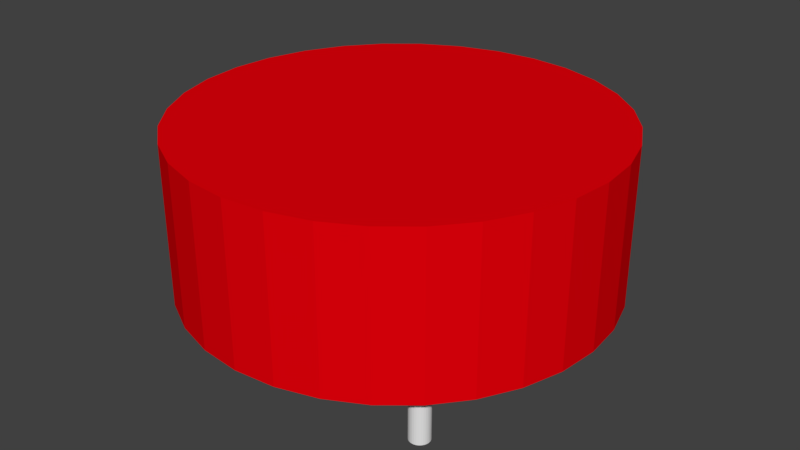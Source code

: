 # Source: dining_table.blend  (saved by Blender 2.78.0; exported with 4.5.12 LTS)
import bpy
from mathutils import Matrix  # noqa: F401  (used for matrix-valued properties, if any)

bpy.ops.wm.read_factory_settings(use_empty=True)
scene = bpy.context.scene
scene.name = 'Scene'

# ---- collections
col_collection_1 = bpy.data.collections.new('Collection 1'); scene.collection.children.link(col_collection_1)

# ---- materials (node trees are filled in below, after node groups)
mat_table_cover = bpy.data.materials.new('Table cover')
mat_table_cover.alpha_threshold = 0.0
mat_table_cover.use_transparent_shadow = False
mat_table_cover.diffuse_color = (0.8, 0.0, 0.003465, 1.0)
mat_table_cover.roughness = 0.5
mat_table_leg = bpy.data.materials.new('Table leg')
mat_table_leg.alpha_threshold = 0.0
mat_table_leg.use_transparent_shadow = False
mat_table_leg.roughness = 0.5

# ---- material node trees

# ---- world
world_world = bpy.data.worlds.new('World'); scene.world = world_world
world_world.color = (0.05088, 0.05088, 0.05088)
world_world.use_sun_shadow = False
world_world.sun_shadow_jitter_overblur = 0.0
world_world.cycles.sampling_method = 'MANUAL'

# ---- meshes
me_cylinder_004 = bpy.data.meshes.new('Cylinder.004')
me_cylinder_004.from_pydata([(-25.42, 26.42, -1.0), (-25.42, 26.42, 1.0), (-25.23, 26.4, -1.0), (-25.23, 26.4, 1.0), (-25.04, 26.34, -1.0), (-25.04, 26.34, 1.0), (-24.86, 26.25, -1.0), (-24.86, 26.25, 1.0), (-24.71, 26.13, -1.0), (-24.71, 26.13, 1.0), (-24.59, 25.98, -1.0), (-24.59, 25.98, 1.0), (-24.5, 25.8, -1.0), (-24.5, 25.8, 1.0), (-24.44, 25.62, -1.0), (-24.44, 25.62, 1.0), (-24.42, 25.42, -1.0), (-24.42, 25.42, 1.0), (-24.44, 25.23, -1.0), (-24.44, 25.23, 1.0), (-24.5, 25.04, -1.0), (-24.5, 25.04, 1.0), (-24.59, 24.86, -1.0), (-24.59, 24.86, 1.0), (-24.71, 24.71, -1.0), (-24.71, 24.71, 1.0), (-24.86, 24.59, -1.0), (-24.86, 24.59, 1.0), (-25.04, 24.5, -1.0), (-25.04, 24.5, 1.0), (-25.23, 24.44, -1.0), (-25.23, 24.44, 1.0), (-25.42, 24.42, -1.0), (-25.42, 24.42, 1.0), (-25.62, 24.44, -1.0), (-25.62, 24.44, 1.0), (-25.8, 24.5, -1.0), (-25.8, 24.5, 1.0), (-25.98, 24.59, -1.0), (-25.98, 24.59, 1.0), (-26.13, 24.71, -1.0), (-26.13, 24.71, 1.0), (-26.25, 24.86, -1.0), (-26.25, 24.86, 1.0), (-26.34, 25.04, -1.0), (-26.34, 25.04, 1.0), (-26.4, 25.23, -1.0), (-26.4, 25.23, 1.0), (-26.42, 25.42, -1.0), (-26.42, 25.42, 1.0), (-26.4, 25.62, -1.0), (-26.4, 25.62, 1.0), (-26.34, 25.8, -1.0), (-26.34, 25.8, 1.0), (-26.25, 25.98, -1.0), (-26.25, 25.98, 1.0), (-26.13, 26.13, -1.0), (-26.13, 26.13, 1.0), (-25.98, 26.25, -1.0), (-25.98, 26.25, 1.0), (-25.8, 26.34, -1.0), (-25.8, 26.34, 1.0), (-25.62, 26.4, -1.0), (-25.62, 26.4, 1.0), (9.537e-07, 26.42, -1.0), (9.537e-07, 26.42, 1.0), (0.1951, 26.4, -1.0), (0.1951, 26.4, 1.0), (0.3827, 26.34, -1.0), (0.3827, 26.34, 1.0), (0.5556, 26.25, -1.0), (0.5556, 26.25, 1.0), (0.7071, 26.13, -1.0), (0.7071, 26.13, 1.0), (0.8315, 25.98, -1.0), (0.8315, 25.98, 1.0), (0.9239, 25.8, -1.0), (0.9239, 25.8, 1.0), (0.9808, 25.62, -1.0), (0.9808, 25.62, 1.0), (1.0, 25.42, -1.0), (1.0, 25.42, 1.0), (0.9808, 25.23, -1.0), (0.9808, 25.23, 1.0), (0.9239, 25.04, -1.0), (0.9239, 25.04, 1.0), (0.8315, 24.86, -1.0), (0.8315, 24.86, 1.0), (0.7071, 24.71, -1.0), (0.7071, 24.71, 1.0), (0.5556, 24.59, -1.0), (0.5556, 24.59, 1.0), (0.3827, 24.5, -1.0), (0.3827, 24.5, 1.0), (0.1951, 24.44, -1.0), (0.1951, 24.44, 1.0), (6.278e-07, 24.42, -1.0), (6.278e-07, 24.42, 1.0), (-0.1951, 24.44, -1.0), (-0.1951, 24.44, 1.0), (-0.3827, 24.5, -1.0), (-0.3827, 24.5, 1.0), (-0.5556, 24.59, -1.0), (-0.5556, 24.59, 1.0), (-0.7071, 24.71, -1.0), (-0.7071, 24.71, 1.0), (-0.8315, 24.86, -1.0), (-0.8315, 24.86, 1.0), (-0.9239, 25.04, -1.0), (-0.9239, 25.04, 1.0), (-0.9808, 25.23, -1.0), (-0.9808, 25.23, 1.0), (-1.0, 25.42, -1.0), (-1.0, 25.42, 1.0), (-0.9808, 25.62, -1.0), (-0.9808, 25.62, 1.0), (-0.9239, 25.8, -1.0), (-0.9239, 25.8, 1.0), (-0.8315, 25.98, -1.0), (-0.8315, 25.98, 1.0), (-0.7071, 26.13, -1.0), (-0.7071, 26.13, 1.0), (-0.5556, 26.25, -1.0), (-0.5556, 26.25, 1.0), (-0.3827, 26.34, -1.0), (-0.3827, 26.34, 1.0), (-0.1951, 26.4, -1.0), (-0.1951, 26.4, 1.0), (0.0, 1.0, -1.0), (0.0, 1.0, 1.0), (0.1951, 0.9808, -1.0), (0.1951, 0.9808, 1.0), (0.3827, 0.9239, -1.0), (0.3827, 0.9239, 1.0), (0.5556, 0.8315, -1.0), (0.5556, 0.8315, 1.0), (0.7071, 0.7071, -1.0), (0.7071, 0.7071, 1.0), (0.8315, 0.5556, -1.0), (0.8315, 0.5556, 1.0), (0.9239, 0.3827, -1.0), (0.9239, 0.3827, 1.0), (0.9808, 0.1951, -1.0), (0.9808, 0.1951, 1.0), (1.0, 7.55e-08, -1.0), (1.0, 7.55e-08, 1.0), (0.9808, -0.1951, -1.0), (0.9808, -0.1951, 1.0), (0.9239, -0.3827, -1.0), (0.9239, -0.3827, 1.0), (0.8315, -0.5556, -1.0), (0.8315, -0.5556, 1.0), (0.7071, -0.7071, -1.0), (0.7071, -0.7071, 1.0), (0.5556, -0.8315, -1.0), (0.5556, -0.8315, 1.0), (0.3827, -0.9239, -1.0), (0.3827, -0.9239, 1.0), (0.1951, -0.9808, -1.0), (0.1951, -0.9808, 1.0), (-3.258e-07, -1.0, -1.0), (-3.258e-07, -1.0, 1.0), (-0.1951, -0.9808, -1.0), (-0.1951, -0.9808, 1.0), (-0.3827, -0.9239, -1.0), (-0.3827, -0.9239, 1.0), (-0.5556, -0.8315, -1.0), (-0.5556, -0.8315, 1.0), (-0.7071, -0.7071, -1.0), (-0.7071, -0.7071, 1.0), (-0.8315, -0.5556, -1.0), (-0.8315, -0.5556, 1.0), (-0.9239, -0.3827, -1.0), (-0.9239, -0.3827, 1.0), (-0.9808, -0.1951, -1.0), (-0.9808, -0.1951, 1.0), (-1.0, 9.656e-07, -1.0), (-1.0, 9.656e-07, 1.0), (-0.9808, 0.1951, -1.0), (-0.9808, 0.1951, 1.0), (-0.9239, 0.3827, -1.0), (-0.9239, 0.3827, 1.0), (-0.8315, 0.5556, -1.0), (-0.8315, 0.5556, 1.0), (-0.7071, 0.7071, -1.0), (-0.7071, 0.7071, 1.0), (-0.5556, 0.8315, -1.0), (-0.5556, 0.8315, 1.0), (-0.3827, 0.9239, -1.0), (-0.3827, 0.9239, 1.0), (-0.1951, 0.9808, -1.0), (-0.1951, 0.9808, 1.0), (-25.42, 1.0, -1.0), (-25.42, 1.0, 1.0), (-25.23, 0.9808, -1.0), (-25.23, 0.9808, 1.0), (-25.04, 0.9239, -1.0), (-25.04, 0.9239, 1.0), (-24.86, 0.8315, -1.0), (-24.86, 0.8315, 1.0), (-24.71, 0.7071, -1.0), (-24.71, 0.7071, 1.0), (-24.59, 0.5556, -1.0), (-24.59, 0.5556, 1.0), (-24.5, 0.3827, -1.0), (-24.5, 0.3827, 1.0), (-24.44, 0.1951, -1.0), (-24.44, 0.1951, 1.0), (-24.42, -8.782e-07, -1.0), (-24.42, -8.782e-07, 1.0), (-24.44, -0.1951, -1.0), (-24.44, -0.1951, 1.0), (-24.5, -0.3827, -1.0), (-24.5, -0.3827, 1.0), (-24.59, -0.5556, -1.0), (-24.59, -0.5556, 1.0), (-24.71, -0.7071, -1.0), (-24.71, -0.7071, 1.0), (-24.86, -0.8315, -1.0), (-24.86, -0.8315, 1.0), (-25.04, -0.9239, -1.0), (-25.04, -0.9239, 1.0), (-25.23, -0.9808, -1.0), (-25.23, -0.9808, 1.0), (-25.42, -1.0, -1.0), (-25.42, -1.0, 1.0), (-25.62, -0.9808, -1.0), (-25.62, -0.9808, 1.0), (-25.8, -0.9239, -1.0), (-25.8, -0.9239, 1.0), (-25.98, -0.8315, -1.0), (-25.98, -0.8315, 1.0), (-26.13, -0.7071, -1.0), (-26.13, -0.7071, 1.0), (-26.25, -0.5556, -1.0), (-26.25, -0.5556, 1.0), (-26.34, -0.3827, -1.0), (-26.34, -0.3827, 1.0), (-26.4, -0.1951, -1.0), (-26.4, -0.1951, 1.0), (-26.42, 1.192e-08, -1.0), (-26.42, 1.192e-08, 1.0), (-26.4, 0.1951, -1.0), (-26.4, 0.1951, 1.0), (-26.34, 0.3827, -1.0), (-26.34, 0.3827, 1.0), (-26.25, 0.5556, -1.0), (-26.25, 0.5556, 1.0), (-26.13, 0.7071, -1.0), (-26.13, 0.7071, 1.0), (-25.98, 0.8315, -1.0), (-25.98, 0.8315, 1.0), (-25.8, 0.9239, -1.0), (-25.8, 0.9239, 1.0), (-25.62, 0.9808, -1.0), (-25.62, 0.9808, 1.0), (-12.71, 33.89, 0.4583), (-12.71, 33.89, -1.051), (-8.577, 33.49, 0.4583), (-8.577, 33.49, -1.051), (-4.604, 32.28, 0.4583), (-4.604, 32.28, -1.051), (-0.9412, 30.32, 0.4583), (-0.9412, 30.32, -1.051), (2.269, 27.69, 0.4583), (2.269, 27.69, -1.051), (4.903, 24.48, 0.4583), (4.903, 24.48, -1.051), (6.861, 20.82, 0.4583), (6.861, 20.82, -1.051), (8.066, 16.84, 0.4583), (8.066, 16.84, -1.051), (8.473, 12.71, 0.4583), (8.473, 12.71, -1.051), (8.066, 8.577, 0.4583), (8.066, 8.577, -1.051), (6.861, 4.604, 0.4583), (6.861, 4.604, -1.051), (4.903, 0.9412, 0.4583), (4.903, 0.9412, -1.051), (2.269, -2.269, 0.4583), (2.269, -2.269, -1.051), (-0.9412, -4.903, 0.4583), (-0.9412, -4.903, -1.051), (-4.604, -6.861, 0.4583), (-4.604, -6.861, -1.051), (-8.577, -8.066, 0.4583), (-8.577, -8.066, -1.051), (-12.71, -8.473, 0.4583), (-12.71, -8.473, -1.051), (-16.84, -8.066, 0.4583), (-16.84, -8.066, -1.051), (-20.82, -6.861, 0.4583), (-20.82, -6.861, -1.051), (-24.48, -4.903, 0.4583), (-24.48, -4.903, -1.051), (-27.69, -2.269, 0.4583), (-27.69, -2.269, -1.051), (-30.32, 0.9412, 0.4583), (-30.32, 0.9412, -1.051), (-32.28, 4.604, 0.4583), (-32.28, 4.604, -1.051), (-33.49, 8.578, 0.4583), (-33.49, 8.578, -1.051), (-33.89, 12.71, 0.4583), (-33.89, 12.71, -1.051), (-33.49, 16.84, 0.4583), (-33.49, 16.84, -1.051), (-32.28, 20.82, 0.4583), (-32.28, 20.82, -1.051), (-30.32, 24.48, 0.4583), (-30.32, 24.48, -1.051), (-27.69, 27.69, 0.4583), (-27.69, 27.69, -1.051), (-24.48, 30.32, 0.4583), (-24.48, 30.32, -1.051), (-20.82, 32.28, 0.4583), (-20.82, 32.28, -1.051), (-16.84, 33.49, 0.4583), (-16.84, 33.49, -1.051), (-12.71, 32.6, 0.4583), (-8.83, 32.22, 0.4583), (-5.099, 31.08, 0.4583), (-1.661, 29.25, 0.4583), (1.353, 26.77, 0.4583), (3.826, 23.76, 0.4583), (5.664, 20.32, 0.4583), (6.796, 16.59, 0.4583), (7.178, 12.71, 0.4583), (6.796, 8.83, 0.4583), (5.664, 5.099, 0.4583), (3.826, 1.661, 0.4583), (1.353, -1.353, 0.4583), (-1.661, -3.826, 0.4583), (-5.099, -5.664, 0.4583), (-8.83, -6.796, 0.4583), (-12.71, -7.178, 0.4583), (-16.59, -6.796, 0.4583), (-20.32, -5.664, 0.4583), (-23.76, -3.826, 0.4583), (-26.77, -1.353, 0.4583), (-29.25, 1.661, 0.4583), (-31.08, 5.099, 0.4583), (-32.22, 8.83, 0.4583), (-32.6, 12.71, 0.4583), (-32.22, 16.59, 0.4583), (-31.08, 20.32, 0.4583), (-29.25, 23.76, 0.4583), (-26.77, 26.77, 0.4583), (-23.76, 29.25, 0.4583), (-20.32, 31.08, 0.4583), (-16.59, 32.22, 0.4583), (-12.71, 32.6, -0.7946), (-8.83, 32.22, -0.7946), (-5.099, 31.08, -0.7946), (-1.661, 29.25, -0.7946), (1.353, 26.77, -0.7946), (3.826, 23.76, -0.7946), (5.664, 20.32, -0.7946), (6.796, 16.59, -0.7946), (7.178, 12.71, -0.7946), (6.796, 8.83, -0.7946), (5.664, 5.099, -0.7946), (3.826, 1.661, -0.7946), (1.353, -1.353, -0.7946), (-1.661, -3.826, -0.7946), (-5.099, -5.664, -0.7946), (-8.83, -6.796, -0.7946), (-12.71, -7.178, -0.7946), (-16.59, -6.796, -0.7946), (-20.32, -5.664, -0.7946), (-23.76, -3.826, -0.7946), (-26.77, -1.353, -0.7946), (-29.25, 1.661, -0.7946), (-31.08, 5.099, -0.7946), (-32.22, 8.83, -0.7946), (-32.6, 12.71, -0.7946), (-32.22, 16.59, -0.7946), (-31.08, 20.32, -0.7946), (-29.25, 23.76, -0.7946), (-26.77, 26.77, -0.7946), (-23.76, 29.25, -0.7946), (-20.32, 31.08, -0.7946), (-16.59, 32.22, -0.7946)], [], [(0, 1, 3, 2), (2, 3, 5, 4), (4, 5, 7, 6), (6, 7, 9, 8), (8, 9, 11, 10), (10, 11, 13, 12), (12, 13, 15, 14), (14, 15, 17, 16), (16, 17, 19, 18), (18, 19, 21, 20), (20, 21, 23, 22), (22, 23, 25, 24), (24, 25, 27, 26), (26, 27, 29, 28), (28, 29, 31, 30), (30, 31, 33, 32), (32, 33, 35, 34), (34, 35, 37, 36), (36, 37, 39, 38), (38, 39, 41, 40), (40, 41, 43, 42), (42, 43, 45, 44), (44, 45, 47, 46), (46, 47, 49, 48), (48, 49, 51, 50), (50, 51, 53, 52), (52, 53, 55, 54), (54, 55, 57, 56), (56, 57, 59, 58), (58, 59, 61, 60), (3, 1, 63, 61, 59, 57, 55, 53, 51, 49, 47, 45, 43, 41, 39, 37, 35, 33, 31, 29, 27, 25, 23, 21, 19, 17, 15, 13, 11, 9, 7, 5), (60, 61, 63, 62), (62, 63, 1, 0), (0, 2, 4, 6, 8, 10, 12, 14, 16, 18, 20, 22, 24, 26, 28, 30, 32, 34, 36, 38, 40, 42, 44, 46, 48, 50, 52, 54, 56, 58, 60, 62), (64, 65, 67, 66), (66, 67, 69, 68), (68, 69, 71, 70), (70, 71, 73, 72), (72, 73, 75, 74), (74, 75, 77, 76), (76, 77, 79, 78), (78, 79, 81, 80), (80, 81, 83, 82), (82, 83, 85, 84), (84, 85, 87, 86), (86, 87, 89, 88), (88, 89, 91, 90), (90, 91, 93, 92), (92, 93, 95, 94), (94, 95, 97, 96), (96, 97, 99, 98), (98, 99, 101, 100), (100, 101, 103, 102), (102, 103, 105, 104), (104, 105, 107, 106), (106, 107, 109, 108), (108, 109, 111, 110), (110, 111, 113, 112), (112, 113, 115, 114), (114, 115, 117, 116), (116, 117, 119, 118), (118, 119, 121, 120), (120, 121, 123, 122), (122, 123, 125, 124), (67, 65, 127, 125, 123, 121, 119, 117, 115, 113, 111, 109, 107, 105, 103, 101, 99, 97, 95, 93, 91, 89, 87, 85, 83, 81, 79, 77, 75, 73, 71, 69), (124, 125, 127, 126), (126, 127, 65, 64), (64, 66, 68, 70, 72, 74, 76, 78, 80, 82, 84, 86, 88, 90, 92, 94, 96, 98, 100, 102, 104, 106, 108, 110, 112, 114, 116, 118, 120, 122, 124, 126), (128, 129, 131, 130), (130, 131, 133, 132), (132, 133, 135, 134), (134, 135, 137, 136), (136, 137, 139, 138), (138, 139, 141, 140), (140, 141, 143, 142), (142, 143, 145, 144), (144, 145, 147, 146), (146, 147, 149, 148), (148, 149, 151, 150), (150, 151, 153, 152), (152, 153, 155, 154), (154, 155, 157, 156), (156, 157, 159, 158), (158, 159, 161, 160), (160, 161, 163, 162), (162, 163, 165, 164), (164, 165, 167, 166), (166, 167, 169, 168), (168, 169, 171, 170), (170, 171, 173, 172), (172, 173, 175, 174), (174, 175, 177, 176), (176, 177, 179, 178), (178, 179, 181, 180), (180, 181, 183, 182), (182, 183, 185, 184), (184, 185, 187, 186), (186, 187, 189, 188), (131, 129, 191, 189, 187, 185, 183, 181, 179, 177, 175, 173, 171, 169, 167, 165, 163, 161, 159, 157, 155, 153, 151, 149, 147, 145, 143, 141, 139, 137, 135, 133), (188, 189, 191, 190), (190, 191, 129, 128), (128, 130, 132, 134, 136, 138, 140, 142, 144, 146, 148, 150, 152, 154, 156, 158, 160, 162, 164, 166, 168, 170, 172, 174, 176, 178, 180, 182, 184, 186, 188, 190), (192, 193, 195, 194), (194, 195, 197, 196), (196, 197, 199, 198), (198, 199, 201, 200), (200, 201, 203, 202), (202, 203, 205, 204), (204, 205, 207, 206), (206, 207, 209, 208), (208, 209, 211, 210), (210, 211, 213, 212), (212, 213, 215, 214), (214, 215, 217, 216), (216, 217, 219, 218), (218, 219, 221, 220), (220, 221, 223, 222), (222, 223, 225, 224), (224, 225, 227, 226), (226, 227, 229, 228), (228, 229, 231, 230), (230, 231, 233, 232), (232, 233, 235, 234), (234, 235, 237, 236), (236, 237, 239, 238), (238, 239, 241, 240), (240, 241, 243, 242), (242, 243, 245, 244), (244, 245, 247, 246), (246, 247, 249, 248), (248, 249, 251, 250), (250, 251, 253, 252), (195, 193, 255, 253, 251, 249, 247, 245, 243, 241, 239, 237, 235, 233, 231, 229, 227, 225, 223, 221, 219, 217, 215, 213, 211, 209, 207, 205, 203, 201, 199, 197), (252, 253, 255, 254), (254, 255, 193, 192), (192, 194, 196, 198, 200, 202, 204, 206, 208, 210, 212, 214, 216, 218, 220, 222, 224, 226, 228, 230, 232, 234, 236, 238, 240, 242, 244, 246, 248, 250, 252, 254), (256, 258, 259, 257), (258, 260, 261, 259), (260, 262, 263, 261), (262, 264, 265, 263), (264, 266, 267, 265), (266, 268, 269, 267), (268, 270, 271, 269), (270, 272, 273, 271), (272, 274, 275, 273), (274, 276, 277, 275), (276, 278, 279, 277), (278, 280, 281, 279), (280, 282, 283, 281), (282, 284, 285, 283), (284, 286, 287, 285), (286, 288, 289, 287), (288, 290, 291, 289), (290, 292, 293, 291), (292, 294, 295, 293), (294, 296, 297, 295), (296, 298, 299, 297), (298, 300, 301, 299), (300, 302, 303, 301), (302, 304, 305, 303), (304, 306, 307, 305), (306, 308, 309, 307), (308, 310, 311, 309), (310, 312, 313, 311), (312, 314, 315, 313), (314, 316, 317, 315), (259, 261, 263, 265, 267, 269, 271, 273, 275, 277, 279, 281, 283, 285, 287, 289, 291, 293, 295, 297, 299, 301, 303, 305, 307, 309, 311, 313, 315, 317, 319, 257), (316, 318, 319, 317), (318, 256, 257, 319), (284, 334, 335, 286), (334, 366, 367, 335), (302, 343, 344, 304), (258, 321, 322, 260), (276, 330, 331, 278), (294, 339, 340, 296), (312, 348, 349, 314), (268, 326, 327, 270), (286, 335, 336, 288), (304, 344, 345, 306), (260, 322, 323, 262), (278, 331, 332, 280), (296, 340, 341, 298), (314, 349, 350, 316), (270, 327, 328, 272), (288, 336, 337, 290), (306, 345, 346, 308), (262, 323, 324, 264), (280, 332, 333, 282), (298, 341, 342, 300), (316, 350, 351, 318), (272, 328, 329, 274), (290, 337, 338, 292), (308, 346, 347, 310), (264, 324, 325, 266), (282, 333, 334, 284), (300, 342, 343, 302), (256, 320, 321, 258), (318, 351, 320, 256), (274, 329, 330, 276), (292, 338, 339, 294), (310, 347, 348, 312), (266, 325, 326, 268), (352, 383, 382, 381, 380, 379, 378, 377, 376, 375, 374, 373, 372, 371, 370, 369, 368, 367, 366, 365, 364, 363, 362, 361, 360, 359, 358, 357, 356, 355, 354, 353), (321, 353, 354, 322), (348, 380, 381, 349), (335, 367, 368, 336), (322, 354, 355, 323), (349, 381, 382, 350), (336, 368, 369, 337), (323, 355, 356, 324), (350, 382, 383, 351), (337, 369, 370, 338), (324, 356, 357, 325), (351, 383, 352, 320), (338, 370, 371, 339), (325, 357, 358, 326), (339, 371, 372, 340), (326, 358, 359, 327), (340, 372, 373, 341), (327, 359, 360, 328), (341, 373, 374, 342), (328, 360, 361, 329), (342, 374, 375, 343), (329, 361, 362, 330), (343, 375, 376, 344), (330, 362, 363, 331), (344, 376, 377, 345), (331, 363, 364, 332), (345, 377, 378, 346), (332, 364, 365, 333), (346, 378, 379, 347), (333, 365, 366, 334), (320, 352, 353, 321), (347, 379, 380, 348)])
me_cylinder_004.polygons.foreach_set('material_index', [1, 1, 1, 1, 1, 1, 1, 1, 1, 1, 1, 1, 1, 1, 1, 1, 1, 1, 1, 1, 1, 1, 1, 1, 1, 1, 1, 1, 1, 1, 1, 1, 1, 1, 1, 1, 1, 1, 1, 1, 1, 1, 1, 1, 1, 1, 1, 1, 1, 1, 1, 1, 1, 1, 1, 1, 1, 1, 1, 1, 1, 1, 1, 1, 1, 1, 1, 1, 1, 1, 1, 1, 1, 1, 1, 1, 1, 1, 1, 1, 1, 1, 1, 1, 1, 1, 1, 1, 1, 1, 1, 1, 1, 1, 1, 1, 1, 1, 1, 1, 1, 1, 1, 1, 1, 1, 1, 1, 1, 1, 1, 1, 1, 1, 1, 1, 1, 1, 1, 1, 1, 1, 1, 1, 1, 1, 1, 1, 1, 1, 1, 1, 1, 1, 1, 1, 0, 0, 0, 0, 0, 0, 0, 0, 0, 0, 0, 0, 0, 0, 0, 0, 0, 0, 0, 0, 0, 0, 0, 0, 0, 0, 0, 0, 0, 0, 0, 0, 0, 0, 0, 0, 0, 0, 0, 0, 0, 0, 0, 0, 0, 0, 0, 0, 0, 0, 0, 0, 0, 0, 0, 0, 0, 0, 0, 0, 0, 0, 0, 0, 0, 0, 0, 0, 0, 0, 0, 0, 0, 0, 0, 0, 0, 0, 0, 0, 0, 0, 0, 0, 0, 0, 0, 0, 0, 0, 0, 0, 0, 0, 0, 0, 0, 0])
me_cylinder_004.materials.append(mat_table_cover)
me_cylinder_004.materials.append(mat_table_leg)
me_cylinder_004.use_remesh_preserve_volume = False
me_cylinder_004.use_remesh_preserve_attributes = False
me_cylinder_004.use_mirror_vertex_groups = False
me_cylinder_004.update()

# ---- objects
ob_cylinder_001 = bpy.data.objects.new('Cylinder.001', me_cylinder_004)

# ---- transforms, parenting, visibility, modifiers, constraints
ob_cylinder_001.location = (0.6, -0.6, 0.4831)
ob_cylinder_001.scale = (0.04721, 0.04721, -0.4917)
ob_cylinder_001.lineart.crease_threshold = 0.0

# ---- collection membership
col_collection_1.objects.link(ob_cylinder_001)

# ---- scene / render settings (as saved in the file)
scene.frame_start = 1; scene.frame_end = 250; scene.frame_set(1)
scene.render.engine = 'BLENDER_EEVEE_NEXT'
scene.render.resolution_percentage = 50
scene.render.dither_intensity = 0.0
scene.cycles.use_denoising = False
scene.cycles.samples = 128
scene.cycles.sampling_pattern = 'TABULATED_SOBOL'
scene.cycles.light_sampling_threshold = 0.0
scene.cycles.use_adaptive_sampling = False
scene.cycles.use_light_tree = False
scene.cycles.blur_glossy = 0.0
scene.cycles.sample_clamp_indirect = 0.0
scene.view_settings.view_transform = 'Standard'
bpy.context.view_layer.update()

# ---- added for rendering (the .blend has no active camera and no usable light): camera, sun
cam_auto = bpy.data.cameras.new('AutoCamera')
cam_auto.lens = 50.0
cam_auto.sensor_width = 36.0
cam_auto.clip_end = 1000.0
ob_auto_camera = bpy.data.objects.new('AutoCamera', cam_auto)
scene.collection.objects.link(ob_auto_camera)
ob_auto_camera.location = (2.77832, -3.33398, 2.71838)
ob_auto_camera.rotation_euler = (1.09748, -7.21219e-08, 0.694738)
scene.camera = ob_auto_camera
light_auto_sun = bpy.data.lights.new('AutoSun', 'SUN')
light_auto_sun.energy = 3.0
light_auto_sun.angle = 0.0523599
ob_auto_sun = bpy.data.objects.new('AutoSun', light_auto_sun)
scene.collection.objects.link(ob_auto_sun)
ob_auto_sun.rotation_euler = (0.872665, 0.174533, 0.523599)
bpy.context.view_layer.update()
